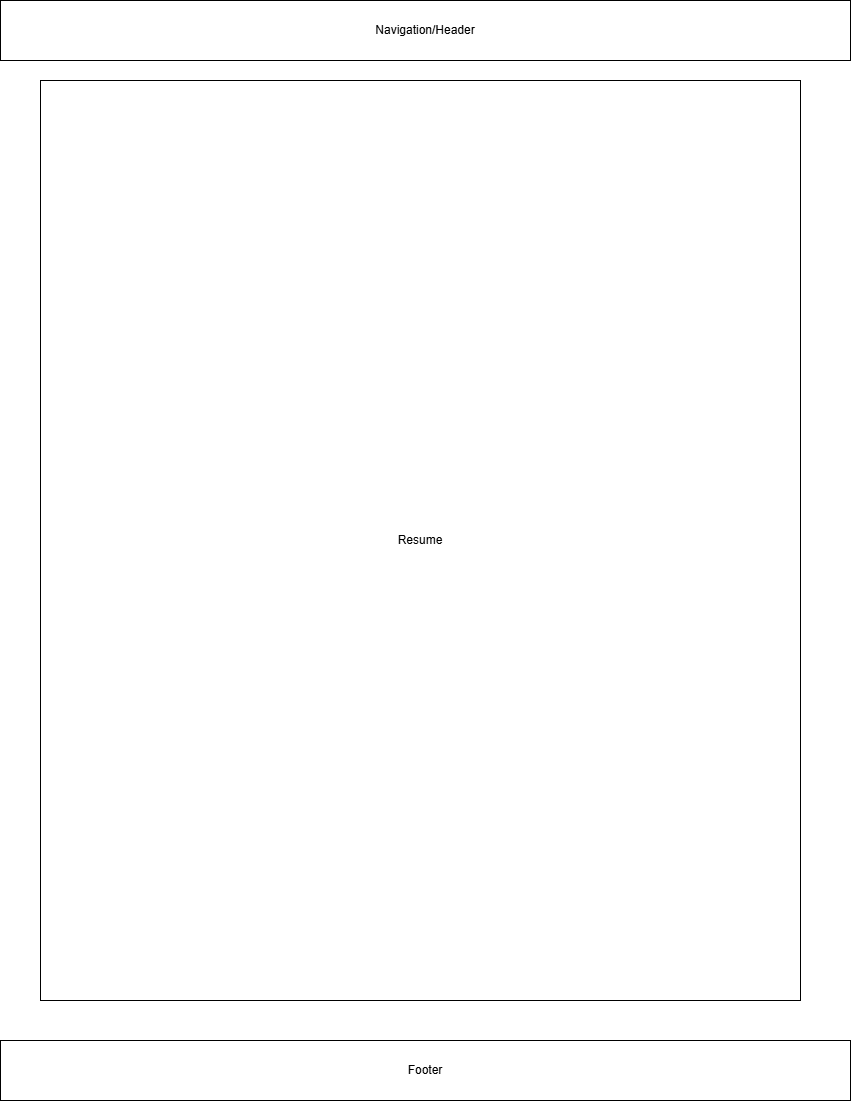

The diagram above was exported from draw.io. Its source (the exported page's mxGraphModel, read from the mxfile embedded in the PNG):
<mxGraphModel dx="902" dy="482" grid="1" gridSize="10" guides="1" tooltips="1" connect="1" arrows="1" fold="1" page="1" pageScale="1" pageWidth="850" pageHeight="1100" math="0" shadow="0">
  <root>
    <mxCell id="0" />
    <mxCell id="1" parent="0" />
    <mxCell id="L12RQW9SrXRQcw6rJ7uo-1" value="Navigation/Header" style="rounded=0;whiteSpace=wrap;html=1;" vertex="1" parent="1">
      <mxGeometry width="850" height="60" as="geometry" />
    </mxCell>
    <mxCell id="L12RQW9SrXRQcw6rJ7uo-2" value="Footer" style="rounded=0;whiteSpace=wrap;html=1;" vertex="1" parent="1">
      <mxGeometry y="1040" width="850" height="60" as="geometry" />
    </mxCell>
    <mxCell id="L12RQW9SrXRQcw6rJ7uo-3" value="Resume" style="rounded=0;whiteSpace=wrap;html=1;" vertex="1" parent="1">
      <mxGeometry x="40" y="80" width="760" height="920" as="geometry" />
    </mxCell>
  </root>
</mxGraphModel>